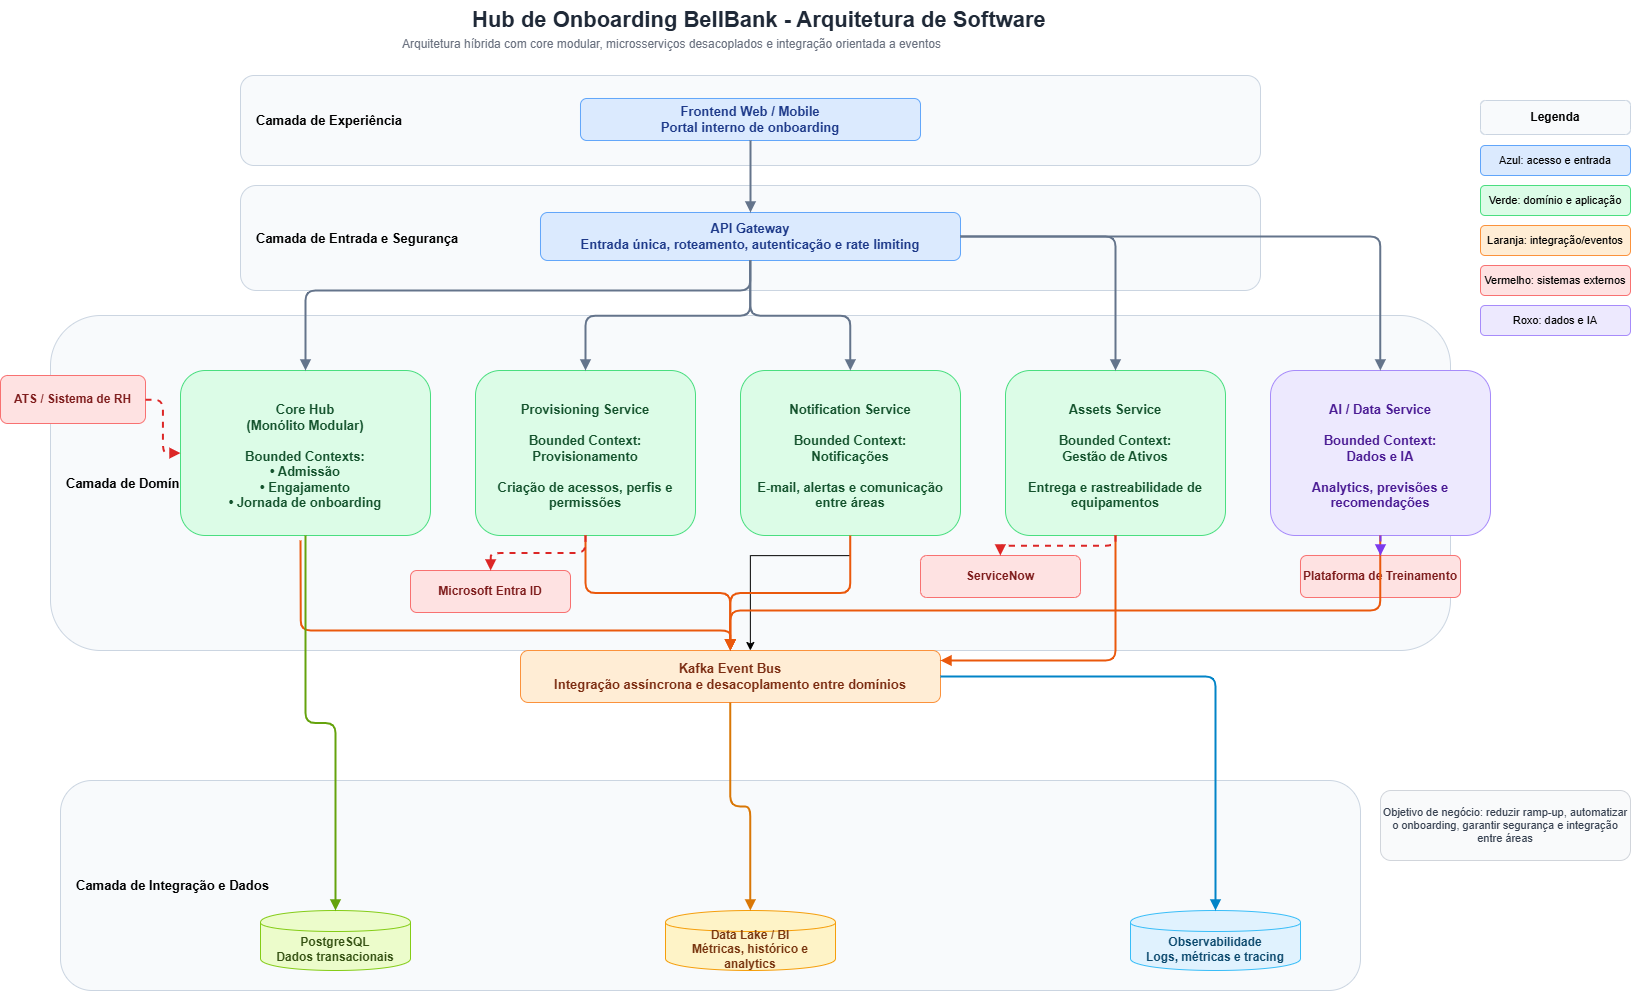

The diagram above was exported from draw.io. Its source (the exported page's mxGraphModel, read from the mxfile embedded in the PNG):
<mxGraphModel dx="2457" dy="1254" grid="1" gridSize="10" guides="1" tooltips="1" connect="1" arrows="1" fold="1" page="1" pageScale="1" pageWidth="1920" pageHeight="1080" math="0" shadow="0">
  <root>
    <mxCell id="0" />
    <mxCell id="1" parent="0" />
    <mxCell id="title" parent="1" style="text;html=1;strokeColor=none;fillColor=none;fontSize=22;fontStyle=1;fontColor=#1F2937;" value="Hub de Onboarding BellBank - Arquitetura de Software" vertex="1">
      <mxGeometry height="30" width="560" x="540" y="20" as="geometry" />
    </mxCell>
    <mxCell id="subtitle" parent="1" style="text;html=1;strokeColor=none;fillColor=none;fontSize=12;fontColor=#6B7280;" value="Arquitetura híbrida com core modular, microsserviços desacoplados e integração orientada a eventos" vertex="1">
      <mxGeometry height="20" width="700" x="470" y="50" as="geometry" />
    </mxCell>
    <mxCell id="exp-layer" parent="1" style="rounded=1;whiteSpace=wrap;html=1;fillColor=#F8FAFC;strokeColor=#CBD5E1;fontStyle=1;fontSize=13;align=left;spacingLeft=14;" value="Camada de Experiência" vertex="1">
      <mxGeometry height="90" width="1020" x="310" y="95" as="geometry" />
    </mxCell>
    <mxCell id="entry-layer" parent="1" style="rounded=1;whiteSpace=wrap;html=1;fillColor=#F8FAFC;strokeColor=#CBD5E1;fontStyle=1;fontSize=13;align=left;spacingLeft=14;" value="Camada de Entrada e Segurança" vertex="1">
      <mxGeometry height="105" width="1020" x="310" y="205" as="geometry" />
    </mxCell>
    <mxCell id="domain-layer" parent="1" style="rounded=1;whiteSpace=wrap;html=1;fillColor=#F8FAFC;strokeColor=#CBD5E1;fontStyle=1;fontSize=13;align=left;spacingLeft=14;" value="Camada de Domínio e Aplicação" vertex="1">
      <mxGeometry height="335" width="1400" x="120" y="335" as="geometry" />
    </mxCell>
    <mxCell id="integration-layer" parent="1" style="rounded=1;whiteSpace=wrap;html=1;fillColor=#F8FAFC;strokeColor=#CBD5E1;fontStyle=1;fontSize=13;align=left;spacingLeft=14;" value="Camada de Integração e Dados" vertex="1">
      <mxGeometry height="210" width="1300" x="130" y="800" as="geometry" />
    </mxCell>
    <mxCell id="frontend" parent="1" style="rounded=1;whiteSpace=wrap;html=1;fillColor=#DBEAFE;strokeColor=#60A5FA;fontColor=#1E3A8A;fontStyle=1;fontSize=13;" value="Frontend Web / Mobile&#10;Portal interno de onboarding" vertex="1">
      <mxGeometry height="42" width="340" x="650" y="118" as="geometry" />
    </mxCell>
    <mxCell id="gateway" parent="1" style="rounded=1;whiteSpace=wrap;html=1;fillColor=#DBEAFE;strokeColor=#60A5FA;fontColor=#1E3A8A;fontStyle=1;fontSize=13;" value="API Gateway&#10;Entrada única, roteamento, autenticação e rate limiting" vertex="1">
      <mxGeometry height="48" width="420" x="610" y="232" as="geometry" />
    </mxCell>
    <mxCell id="core" parent="1" style="rounded=1;whiteSpace=wrap;html=1;fillColor=#DCFCE7;strokeColor=#4ADE80;fontColor=#14532D;fontStyle=1;fontSize=13;spacingTop=6;" value="Core Hub&#10;(Monólito Modular)&#10;&#10;Bounded Contexts:&#10;• Admissão&#10;• Engajamento&#10;• Jornada de onboarding" vertex="1">
      <mxGeometry height="165" width="250" x="250" y="390" as="geometry" />
    </mxCell>
    <mxCell id="prov" parent="1" style="rounded=1;whiteSpace=wrap;html=1;fillColor=#DCFCE7;strokeColor=#4ADE80;fontColor=#14532D;fontStyle=1;fontSize=13;spacingTop=6;" value="Provisioning Service&#10;&#10;Bounded Context:&#10;Provisionamento&#10;&#10;Criação de acessos, perfis e permissões" vertex="1">
      <mxGeometry height="165" width="220" x="545" y="390" as="geometry" />
    </mxCell>
    <mxCell id="wF6CJU4_slEAa0axJ-dm-1" edge="1" parent="1" source="notif" style="edgeStyle=orthogonalEdgeStyle;rounded=0;orthogonalLoop=1;jettySize=auto;html=1;" target="domain-layer">
      <mxGeometry relative="1" as="geometry" />
    </mxCell>
    <mxCell id="notif" parent="1" style="rounded=1;whiteSpace=wrap;html=1;fillColor=#DCFCE7;strokeColor=#4ADE80;fontColor=#14532D;fontStyle=1;fontSize=13;spacingTop=6;" value="Notification Service&#10;&#10;Bounded Context:&#10;Notificações&#10;&#10;E-mail, alertas e comunicação entre áreas" vertex="1">
      <mxGeometry height="165" width="220" x="810" y="390" as="geometry" />
    </mxCell>
    <mxCell id="assets" parent="1" style="rounded=1;whiteSpace=wrap;html=1;fillColor=#DCFCE7;strokeColor=#4ADE80;fontColor=#14532D;fontStyle=1;fontSize=13;spacingTop=6;" value="Assets Service&#10;&#10;Bounded Context:&#10;Gestão de Ativos&#10;&#10;Entrega e rastreabilidade de equipamentos" vertex="1">
      <mxGeometry height="165" width="220" x="1075" y="390" as="geometry" />
    </mxCell>
    <mxCell id="ai" parent="1" style="rounded=1;whiteSpace=wrap;html=1;fillColor=#EDE9FE;strokeColor=#A78BFA;fontColor=#4C1D95;fontStyle=1;fontSize=13;spacingTop=6;" value="AI / Data Service&#10;&#10;Bounded Context:&#10;Dados e IA&#10;&#10;Analytics, previsões e recomendações" vertex="1">
      <mxGeometry height="165" width="220" x="1340" y="390" as="geometry" />
    </mxCell>
    <mxCell id="ats" parent="1" style="rounded=1;whiteSpace=wrap;html=1;fillColor=#FEE2E2;strokeColor=#F87171;fontColor=#7F1D1D;fontStyle=1;fontSize=12;" value="ATS / Sistema de RH" vertex="1">
      <mxGeometry height="48" width="145" x="70" y="395" as="geometry" />
    </mxCell>
    <mxCell id="entra" parent="1" style="rounded=1;whiteSpace=wrap;html=1;fillColor=#FEE2E2;strokeColor=#F87171;fontColor=#7F1D1D;fontStyle=1;fontSize=12;" value="Microsoft Entra ID" vertex="1">
      <mxGeometry height="42" width="160" x="480" y="590" as="geometry" />
    </mxCell>
    <mxCell id="servicenow" parent="1" style="rounded=1;whiteSpace=wrap;html=1;fillColor=#FEE2E2;strokeColor=#F87171;fontColor=#7F1D1D;fontStyle=1;fontSize=12;" value="ServiceNow" vertex="1">
      <mxGeometry height="42" width="160" x="990" y="575" as="geometry" />
    </mxCell>
    <mxCell id="training" parent="1" style="rounded=1;whiteSpace=wrap;html=1;fillColor=#FEE2E2;strokeColor=#F87171;fontColor=#7F1D1D;fontStyle=1;fontSize=12;" value="Plataforma de Treinamento" vertex="1">
      <mxGeometry height="42" width="160" x="1370" y="575" as="geometry" />
    </mxCell>
    <mxCell id="kafka" parent="1" style="rounded=1;whiteSpace=wrap;html=1;fillColor=#FFEDD5;strokeColor=#FB923C;fontColor=#7C2D12;fontStyle=1;fontSize=13;" value="Kafka Event Bus&#10;Integração assíncrona e desacoplamento entre domínios" vertex="1">
      <mxGeometry height="52" width="420" x="590" y="670" as="geometry" />
    </mxCell>
    <mxCell id="postgres" parent="1" style="shape=cylinder;whiteSpace=wrap;html=1;boundedLbl=1;fillColor=#ECFCCB;strokeColor=#84CC16;fontColor=#365314;fontStyle=1;fontSize=12;" value="PostgreSQL&#10;Dados transacionais" vertex="1">
      <mxGeometry height="60" width="150" x="330" y="930" as="geometry" />
    </mxCell>
    <mxCell id="datalake" parent="1" style="shape=cylinder;whiteSpace=wrap;html=1;boundedLbl=1;fillColor=#FEF3C7;strokeColor=#F59E0B;fontColor=#78350F;fontStyle=1;fontSize=12;" value="Data Lake / BI&#10;Métricas, histórico e analytics" vertex="1">
      <mxGeometry height="60" width="170" x="735" y="930" as="geometry" />
    </mxCell>
    <mxCell id="obs" parent="1" style="shape=cylinder;whiteSpace=wrap;html=1;boundedLbl=1;fillColor=#E0F2FE;strokeColor=#38BDF8;fontColor=#0C4A6E;fontStyle=1;fontSize=12;" value="Observabilidade&#10;Logs, métricas e tracing" vertex="1">
      <mxGeometry height="60" width="170" x="1200" y="930" as="geometry" />
    </mxCell>
    <mxCell id="legend-title" parent="1" style="rounded=1;whiteSpace=wrap;html=1;fillColor=#F8FAFC;strokeColor=#CBD5E1;fontStyle=1;fontSize=12;" value="Legenda" vertex="1">
      <mxGeometry height="34" width="150" x="1550" y="120" as="geometry" />
    </mxCell>
    <mxCell id="legend1" parent="1" style="rounded=1;whiteSpace=wrap;html=1;fillColor=#DBEAFE;strokeColor=#60A5FA;fontSize=11;" value="Azul: acesso e entrada" vertex="1">
      <mxGeometry height="30" width="150" x="1550" y="165" as="geometry" />
    </mxCell>
    <mxCell id="legend2" parent="1" style="rounded=1;whiteSpace=wrap;html=1;fillColor=#DCFCE7;strokeColor=#4ADE80;fontSize=11;" value="Verde: domínio e aplicação" vertex="1">
      <mxGeometry height="30" width="150" x="1550" y="205" as="geometry" />
    </mxCell>
    <mxCell id="legend3" parent="1" style="rounded=1;whiteSpace=wrap;html=1;fillColor=#FFEDD5;strokeColor=#FB923C;fontSize=11;" value="Laranja: integração/eventos" vertex="1">
      <mxGeometry height="30" width="150" x="1550" y="245" as="geometry" />
    </mxCell>
    <mxCell id="legend4" parent="1" style="rounded=1;whiteSpace=wrap;html=1;fillColor=#FEE2E2;strokeColor=#F87171;fontSize=11;" value="Vermelho: sistemas externos" vertex="1">
      <mxGeometry height="30" width="150" x="1550" y="285" as="geometry" />
    </mxCell>
    <mxCell id="legend5" parent="1" style="rounded=1;whiteSpace=wrap;html=1;fillColor=#EDE9FE;strokeColor=#A78BFA;fontSize=11;" value="Roxo: dados e IA" vertex="1">
      <mxGeometry height="30" width="150" x="1550" y="325" as="geometry" />
    </mxCell>
    <mxCell id="note" parent="1" style="rounded=1;whiteSpace=wrap;html=1;fillColor=#F9FAFB;strokeColor=#D1D5DB;fontColor=#374151;fontSize=11;" value="Objetivo de negócio: reduzir ramp-up, automatizar o onboarding, garantir segurança e integração entre áreas" vertex="1">
      <mxGeometry height="70" width="250" x="1450" y="810" as="geometry" />
    </mxCell>
    <mxCell id="e1" edge="1" parent="1" source="frontend" style="edgeStyle=orthogonalEdgeStyle;rounded=1;html=1;strokeColor=#64748B;strokeWidth=2;endArrow=block;endFill=1;" target="gateway">
      <mxGeometry relative="1" as="geometry" />
    </mxCell>
    <mxCell id="e2" edge="1" parent="1" source="gateway" style="edgeStyle=orthogonalEdgeStyle;rounded=1;html=1;strokeColor=#64748B;strokeWidth=2;endArrow=block;endFill=1;" target="core">
      <mxGeometry relative="1" as="geometry">
        <Array as="points">
          <mxPoint x="820" y="310" />
          <mxPoint x="375" y="310" />
        </Array>
      </mxGeometry>
    </mxCell>
    <mxCell id="e3" edge="1" parent="1" source="gateway" style="edgeStyle=orthogonalEdgeStyle;rounded=1;html=1;strokeColor=#64748B;strokeWidth=2;endArrow=block;endFill=1;" target="prov">
      <mxGeometry relative="1" as="geometry" />
    </mxCell>
    <mxCell id="e4" edge="1" parent="1" source="gateway" style="edgeStyle=orthogonalEdgeStyle;rounded=1;html=1;strokeColor=#64748B;strokeWidth=2;endArrow=block;endFill=1;" target="notif">
      <mxGeometry relative="1" as="geometry" />
    </mxCell>
    <mxCell id="e5" edge="1" parent="1" source="gateway" style="edgeStyle=orthogonalEdgeStyle;rounded=1;html=1;strokeColor=#64748B;strokeWidth=2;endArrow=block;endFill=1;" target="assets">
      <mxGeometry relative="1" as="geometry" />
    </mxCell>
    <mxCell id="e6" edge="1" parent="1" source="gateway" style="edgeStyle=orthogonalEdgeStyle;rounded=1;html=1;strokeColor=#64748B;strokeWidth=2;endArrow=block;endFill=1;" target="ai">
      <mxGeometry relative="1" as="geometry" />
    </mxCell>
    <mxCell id="e7" edge="1" parent="1" source="ats" style="edgeStyle=orthogonalEdgeStyle;rounded=1;html=1;strokeColor=#DC2626;strokeWidth=2;dashed=1;endArrow=block;endFill=1;" target="core">
      <mxGeometry relative="1" as="geometry" />
    </mxCell>
    <mxCell id="e8" edge="1" parent="1" style="edgeStyle=orthogonalEdgeStyle;rounded=1;html=1;strokeColor=#EA580C;strokeWidth=2;endArrow=block;endFill=1;" target="kafka">
      <mxGeometry relative="1" as="geometry">
        <Array as="points">
          <mxPoint x="370" y="650" />
          <mxPoint x="800" y="650" />
        </Array>
        <mxPoint x="370" y="560" as="sourcePoint" />
      </mxGeometry>
    </mxCell>
    <mxCell id="e9" edge="1" parent="1" source="prov" style="edgeStyle=orthogonalEdgeStyle;rounded=1;html=1;strokeColor=#EA580C;strokeWidth=2;endArrow=block;endFill=1;" target="kafka">
      <mxGeometry relative="1" as="geometry" />
    </mxCell>
    <mxCell id="e10" edge="1" parent="1" source="notif" style="edgeStyle=orthogonalEdgeStyle;rounded=1;html=1;strokeColor=#EA580C;strokeWidth=2;endArrow=block;endFill=1;" target="kafka">
      <mxGeometry relative="1" as="geometry" />
    </mxCell>
    <mxCell id="e11" edge="1" parent="1" source="assets" style="edgeStyle=orthogonalEdgeStyle;rounded=1;html=1;strokeColor=#EA580C;strokeWidth=2;endArrow=block;endFill=1;" target="kafka">
      <mxGeometry relative="1" as="geometry">
        <Array as="points">
          <mxPoint x="1185" y="680" />
          <mxPoint x="800" y="680" />
        </Array>
      </mxGeometry>
    </mxCell>
    <mxCell id="e12" edge="1" parent="1" source="ai" style="edgeStyle=orthogonalEdgeStyle;rounded=1;html=1;strokeColor=#EA580C;strokeWidth=2;endArrow=block;endFill=1;" target="kafka">
      <mxGeometry relative="1" as="geometry">
        <Array as="points">
          <mxPoint x="1450" y="630" />
          <mxPoint x="800" y="630" />
        </Array>
      </mxGeometry>
    </mxCell>
    <mxCell id="e13" edge="1" parent="1" source="core" style="edgeStyle=orthogonalEdgeStyle;rounded=1;html=1;strokeColor=#65A30D;strokeWidth=2;endArrow=block;endFill=1;" target="postgres">
      <mxGeometry relative="1" as="geometry" />
    </mxCell>
    <mxCell id="e14" edge="1" parent="1" source="kafka" style="edgeStyle=orthogonalEdgeStyle;rounded=1;html=1;strokeColor=#D97706;strokeWidth=2;endArrow=block;endFill=1;" target="datalake">
      <mxGeometry relative="1" as="geometry" />
    </mxCell>
    <mxCell id="e15" edge="1" parent="1" source="kafka" style="edgeStyle=orthogonalEdgeStyle;rounded=1;html=1;strokeColor=#0284C7;strokeWidth=2;endArrow=block;endFill=1;" target="obs">
      <mxGeometry relative="1" as="geometry" />
    </mxCell>
    <mxCell id="e16" edge="1" parent="1" source="prov" style="edgeStyle=orthogonalEdgeStyle;rounded=1;html=1;strokeColor=#DC2626;strokeWidth=2;dashed=1;endArrow=block;endFill=1;" target="entra">
      <mxGeometry relative="1" as="geometry" />
    </mxCell>
    <mxCell id="e17" edge="1" parent="1" source="assets" style="edgeStyle=orthogonalEdgeStyle;rounded=1;html=1;strokeColor=#DC2626;strokeWidth=2;dashed=1;endArrow=block;endFill=1;" target="servicenow">
      <mxGeometry relative="1" as="geometry" />
    </mxCell>
    <mxCell id="e18" edge="1" parent="1" source="ai" style="edgeStyle=orthogonalEdgeStyle;rounded=1;html=1;strokeColor=#7C3AED;strokeWidth=2;dashed=1;endArrow=block;endFill=1;" target="training">
      <mxGeometry relative="1" as="geometry" />
    </mxCell>
  </root>
</mxGraphModel>